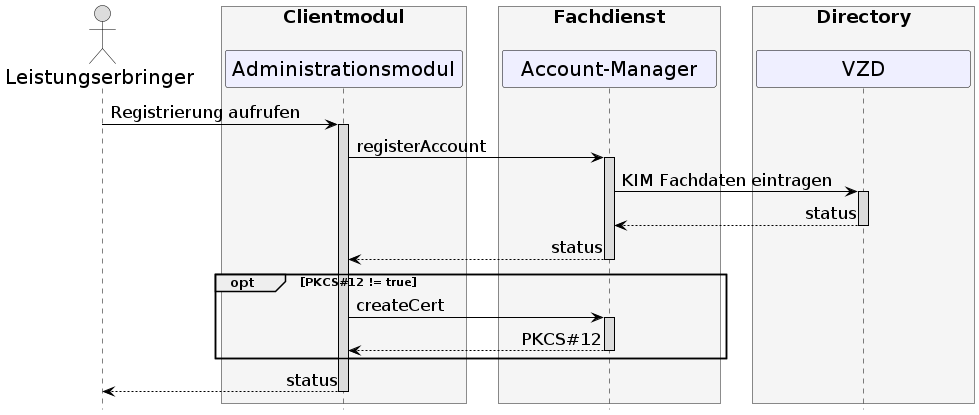

The diagram above was rendered by PlantUML. Its source (embedded in the PNG):
@startuml
skinparam sequenceMessageAlign direction
skinparam minClassWidth 200
skinparam BoxPadding 15
skinparam sequenceReferenceHeaderBackgroundColor palegreen
scale max 2048 width
hide footbox

skinparam sequence {
ArrowColor black
ArrowFontSize 17
ActorBorderColor black
LifeLineBorderColor black
LifeLineBackgroundColor Gainsboro

ParticipantBorderColor Motivation
ParticipantBackgroundColor Motivation
ParticipantFontSize 20
ParticipantFontColor black
ParticipantBorderColor Black
ParticipantBackgroundColor MOTIVATION

ActorBackgroundColor Gainsboro
ActorFontColor black
ActorFontSize 20
ActorFontName Aapex
}
      actor L as "Leistungserbringer"
      box <size:18>Clientmodul\n #WhiteSmoke
      participant A as "Administrationsmodul"
      end box
      box <size:18>Fachdienst\n #WhiteSmoke
      participant AM as "Account-Manager"
      end box
      box <size:18>Directory\n #WhiteSmoke
      participant VZD as "VZD"
      end box

L->A: Registrierung aufrufen
 activate A
 A->AM: registerAccount
 activate AM
 AM -> VZD: KIM Fachdaten eintragen
 activate VZD
 VZD --> AM: status
 deactivate VZD
 AM --> A: status
 deactivate AM

 opt PKCS#12 != true
  A->AM: createCert
  activate AM
  AM --> A: PKCS#12
  deactivate AM
  end
 A-->L: status
 deactivate A
@enduml